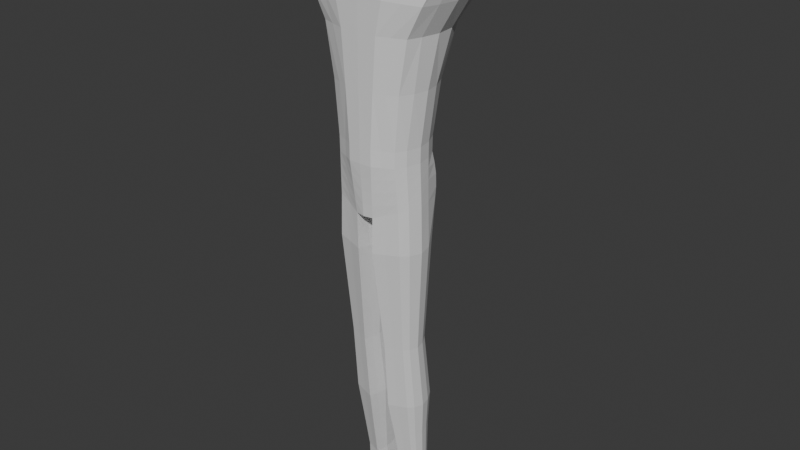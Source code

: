 # Source: Modelagem-Personagem.blend  (saved by Blender 4.4.30; exported with 4.5.12 LTS)
import bpy
from mathutils import Matrix  # noqa: F401  (used for matrix-valued properties, if any)

bpy.ops.wm.read_factory_settings(use_empty=True)
scene = bpy.context.scene
scene.name = 'Scene'

# ---- collections
col_collection = bpy.data.collections.new('Collection'); scene.collection.children.link(col_collection)

# ---- materials (node trees are filled in below, after node groups)
mat_material = bpy.data.materials.new('Material')
mat_material.alpha_threshold = 0.0
mat_material.roughness = 0.5
mat_material.line_color = (0.0, 0.0, 0.0, 1.0)

# ---- material node trees
mat_material.use_nodes = True; mat_material.node_tree.nodes.clear()
_N = mat_material.node_tree.nodes; _L = mat_material.node_tree.links
n0 = _N.new('ShaderNodeOutputMaterial'); n0.name = 'Material Output'; n0.location = (300, 300)
n1 = _N.new('ShaderNodeBsdfPrincipled'); n1.name = 'Principled BSDF'; n1.location = (10, 300)
n1.inputs[3].default_value = 1.45
_L.new(n1.outputs[0], n0.inputs[0])
n0.is_active_output = True

# ---- world
world_world = bpy.data.worlds.new('World'); scene.world = world_world
world_world.use_nodes = True; world_world.node_tree.nodes.clear()
_N = world_world.node_tree.nodes; _L = world_world.node_tree.links
n0 = _N.new('ShaderNodeOutputWorld'); n0.name = 'World Output'; n0.location = (300, 300)
n1 = _N.new('ShaderNodeBackground'); n1.name = 'Background'; n1.location = (10, 300)
n1.inputs[0].default_value = (0.05088, 0.05088, 0.05088, 1.0)
_L.new(n1.outputs[0], n0.inputs[0])
n0.is_active_output = True
world_world.color = (0.05088, 0.05088, 0.05088)
world_world.sun_shadow_jitter_overblur = 0.0

# ---- meshes
me_cube = bpy.data.meshes.new('Cube')
me_cube.from_pydata([(0.1676, 0.201, 0.2217), (0.1474, 0.1768, -0.01777), (0.1676, -0.06349, 0.2217), (0.1474, -0.06349, -0.01777), (0.0, 0.2063, -0.01777), (0.0, -0.1072, 0.2217), (0.0, -0.1072, -0.01777), (0.0, 0.2379, 0.2217), (0.1472, -0.08599, 0.4543), (0.197, -0.08599, 0.5922), (0.1461, 0.1768, -0.09069), (0.0, -0.1072, 0.4543), (0.2778, 0.2927, 0.59), (0.2778, -0.06349, 0.59), (0.0, -0.1072, 0.5976), (0.0, 0.3499, 0.5976), (0.1189, -0.08599, 0.2217), (0.0, 0.2977, 0.4543), (0.2075, 0.2468, 0.4543), (0.09458, 0.1901, -0.01777), (0.2075, -0.06349, 0.4543), (0.4277, 0.3382, 0.867), (0.4054, -0.002738, 0.867), (0.0, -0.04649, 0.8746), (0.0, 0.3965, 0.8746), (0.09458, -0.08599, -0.09069), (0.09356, -0.06737, -0.31), (0.0, 0.3964, 0.7361), (0.3682, 0.3154, 0.7285), (0.2611, 0.3521, 0.7307), (0.3458, -0.03311, 0.7285), (0.0, -0.09738, 0.7361), (0.1537, 0.1925, -0.2915), (0.1537, -0.05198, -0.2891), (0.0, 0.2168, -0.3162), (0.0, -0.08982, -0.3322), (0.3033, 0.3689, 0.8693), (0.1472, 0.2707, 0.4543), (0.0, -0.1072, -0.09069), (0.1461, -0.06349, -0.09069), (0.197, 0.3209, 0.5922), (0.0, 0.2063, -0.09069), (0.05579, -0.1053, -0.01777), (0.07012, 0.2329, 0.2217), (0.05579, 0.2019, -0.01777), (0.07012, -0.1053, 0.2217), (0.1162, 0.3453, 0.5944), (0.1162, -0.1053, 0.5944), (0.0868, -0.1053, 0.4543), (0.0868, 0.2915, 0.4543), (0.1789, 0.3947, 0.8715), (0.1696, -0.03934, 0.8715), (0.1189, 0.218, 0.2217), (0.154, 0.3844, 0.733), (0.1447, -0.08529, 0.733), (0.04173, -0.08243, -0.3322), (0.04173, 0.2135, -0.3143), (0.09458, -0.08599, -0.01777), (0.05579, 0.2019, -0.09069), (0.05579, -0.1053, -0.09069), (0.1998, 0.1295, 0.2217), (0.1968, -0.005344, 0.2217), (0.2116, 0.06187, 0.2217), (0.1727, -0.01922, -0.01777), (0.1778, 0.1134, -0.01777), (0.1897, 0.04671, -0.01777), (0.3156, 0.1868, 0.59), (0.3026, 0.007987, 0.59), (0.3215, 0.09596, 0.59), (0.2413, 0.167, 0.4543), (0.2306, -0.003765, 0.4543), (0.2494, 0.07853, 0.4543), (0.4301, 0.05908, 0.8878), (0.4548, 0.2365, 0.901), (0.4536, 0.1451, 0.9058), (0.0, 0.04291, 0.8985), (4.657e-10, 0.2382, 0.914), (0.0, 0.1421, 0.9164), (0.384, 0.2058, 0.7291), (0.364, 0.02846, 0.7289), (0.3813, 0.1131, 0.7292), (0.1785, -0.01313, -0.2839), (0.1837, 0.1077, -0.2839), (0.1957, 0.04694, -0.2839), (0.0, 0.1145, -0.3477), (0.0, -0.02076, -0.3474), (0.0, 0.04656, -0.3524), (0.1712, -0.01963, -0.08768), (0.1763, 0.1138, -0.08768), (0.1883, 0.04668, -0.08768), (0.1918, 0.2453, 0.9099), (0.1812, 0.04771, 0.8949), (0.1908, 0.1475, 0.9127), (0.03879, 0.1081, -0.3468), (0.03963, -0.01594, -0.346), (0.03378, 0.04575, -0.3517), (0.2875, -0.022, 0.8693), (0.2453, -0.06045, 0.7307), (0.09356, 0.2023, -0.3064), (0.09458, 0.1901, -0.09069), (0.3057, 0.05304, 0.8914), (0.3222, 0.1468, 0.9093), (0.3233, 0.2424, 0.9054), (0.1687, 0.1409, -1.301), (0.1776, 0.09446, -1.303), (0.04956, 0.04633, -1.316), (0.03195, 0.1081, -0.5118), (0.02578, 0.04575, -0.5151), (0.1836, -0.01313, -0.4902), (0.1598, 0.1638, -0.4833), (0.0948, 0.1736, -0.4917), (0.0948, -0.06737, -0.4917), (0.1598, -0.05198, -0.4833), (0.03883, -0.08243, -0.4986), (0.03883, 0.1839, -0.4986), (0.03298, -0.01594, -0.5113), (0.2002, 0.04694, -0.495), (0.1887, 0.1077, -0.4917), (0.05404, 0.1993, -1.306), (0.05404, -0.004554, -1.306), (0.1467, 0.01875, -1.294), (0.09688, 0.006976, -1.301), (0.09688, 0.1914, -1.301), (0.1467, 0.1839, -1.294), (0.1649, 0.04849, -1.299), (0.04405, 0.09355, -1.318), (0.1522, -0.05422, -0.2509), (0.1479, -0.06071, -0.139), (0.1499, -0.05768, -0.1913), (0.0, -0.09417, -0.2719), (-4.366e-10, -0.1029, -0.1515), (-2.183e-10, -0.09852, -0.2117), (0.09433, 0.2124, -0.1446), (0.09377, 0.2184, -0.26), (0.09408, 0.2251, -0.1988), (0.09433, -0.08151, -0.1459), (0.09377, -0.07131, -0.2658), (0.09405, -0.07641, -0.2059), (0.1494, 0.1885, -0.1419), (0.1535, 0.1964, -0.2536), (0.152, 0.1961, -0.1939), (0.0, 0.2305, -0.1462), (-1.164e-10, 0.2367, -0.2606), (0.0, 0.2427, -0.2036), (0.04516, 0.2317, -0.2604), (0.05236, 0.2257, -0.1459), (0.04876, 0.2378, -0.2034), (0.05236, -0.09973, -0.1497), (0.04525, -0.08816, -0.2718), (0.04875, -0.09385, -0.2117), (0.182, 0.1088, -0.246), (0.1778, 0.1124, -0.1345), (0.1798, 0.1107, -0.1866), (0.1942, 0.04689, -0.241), (0.1898, 0.04674, -0.1311), (0.1919, 0.04681, -0.1814), (0.1728, -0.01817, -0.1336), (0.177, -0.01439, -0.2455), (0.1748, -0.0164, -0.1859), (0.04878, 0.1412, -1.316), (0.09837, 0.07999, -1.835), (0.1374, 0.08922, -1.83), (0.06481, 0.07096, -1.839), (0.05324, 0.1038, -0.9932), (0.0489, 0.05994, -0.9955), (0.1599, 0.01853, -0.978), (0.1432, 0.143, -0.9732), (0.09745, 0.1499, -0.979), (0.09745, -0.01963, -0.979), (0.1432, -0.008803, -0.9732), (0.05808, -0.03022, -0.984), (0.05808, 0.1571, -0.984), (0.05396, 0.01654, -0.9928), (0.1716, 0.06078, -0.9814), (0.1635, 0.1035, -0.9791), (0.06745, 0.1579, -1.679), (0.06433, 0.1264, -1.68), (0.1441, 0.09661, -1.668), (0.1321, 0.186, -1.664), (0.09922, 0.191, -1.668), (0.09922, 0.06919, -1.668), (0.1321, 0.07697, -1.664), (0.07093, 0.06158, -1.672), (0.07093, 0.1962, -1.672), (0.06797, 0.09518, -1.678), (0.1525, 0.127, -1.67), (0.1467, 0.1577, -1.668), (0.05956, 0.06832, -1.484), (0.06321, 0.02681, -1.477), (0.1536, 0.07008, -1.471), (0.164, 0.1076, -1.474), (0.1568, 0.1455, -1.472), (0.1388, 0.04582, -1.467), (0.09815, 0.03622, -1.472), (0.06321, 0.1931, -1.477), (0.05891, 0.1458, -1.485), (0.09815, 0.1867, -1.472), (0.05506, 0.1068, -1.487), (0.1388, 0.1805, -1.467), (0.06069, 0.1852, -1.847), (0.05699, 0.1478, -1.849), (0.1516, 0.1125, -1.834), (0.1374, 0.2186, -1.83), (0.09837, 0.2245, -1.835), (0.09837, 0.07999, -1.835), (0.1374, 0.08922, -1.83), (0.06481, 0.07096, -1.839), (0.06481, 0.2307, -1.839), (0.0613, 0.1108, -1.846), (0.1616, 0.1485, -1.837), (0.1547, 0.185, -1.835), (0.09837, 0.2245, -1.835), (0.1374, 0.2186, -1.83), (0.1516, 0.1125, -1.834), (0.05699, 0.1478, -1.849), (0.06069, 0.1852, -1.847), (0.1015, 0.1852, -1.84), (0.1031, 0.1479, -1.842), (0.1003, 0.111, -1.839), (0.06481, 0.2307, -1.839), (0.0613, 0.1108, -1.846), (0.1616, 0.1485, -1.837), (0.1547, 0.185, -1.835)], [], [(93, 56, 114, 106), (60, 0, 18, 69), (19, 52, 0, 1), (42, 45, 5, 6), (49, 17, 15, 46), (100, 91, 51, 96), (1, 64, 88, 10), (85, 94, 55, 35), (97, 30, 22, 96), (30, 79, 72, 22), (66, 12, 28, 78), (8, 20, 13, 9), (16, 2, 20, 8), (63, 61, 2, 3), (1, 0, 60, 64), (43, 7, 17, 49), (50, 24, 76, 90), (82, 83, 116, 117), (36, 50, 90, 102), (53, 27, 24, 50), (46, 15, 27, 53), (20, 70, 67, 13), (69, 18, 12, 66), (9, 13, 30, 97), (39, 25, 135, 127), (41, 58, 145, 141), (59, 38, 130, 147), (136, 148, 55, 26), (19, 1, 10, 99), (42, 6, 38, 59), (13, 67, 79, 30), (63, 3, 39, 87), (57, 42, 59, 25), (4, 44, 58, 41), (151, 88, 89, 154), (25, 59, 147, 135), (81, 33, 112, 108), (34, 56, 93, 84), (14, 47, 54, 31), (40, 46, 53, 29), (29, 53, 50, 36), (91, 75, 23, 51), (78, 28, 21, 73), (52, 43, 49, 37), (5, 45, 48, 11), (11, 48, 47, 14), (31, 54, 51, 23), (37, 49, 46, 40), (57, 16, 45, 42), (4, 7, 43, 44), (61, 63, 65, 62), (62, 65, 64, 60), (70, 61, 62, 71), (71, 62, 60, 69), (67, 70, 71, 68), (68, 71, 69, 66), (100, 72, 74, 101), (101, 74, 73, 102), (79, 67, 68, 80), (80, 68, 66, 78), (72, 79, 80, 74), (74, 80, 78, 73), (94, 85, 86, 95), (95, 86, 84, 93), (88, 64, 65, 89), (89, 65, 63, 87), (82, 150, 153, 83), (125, 159, 195, 197), (75, 91, 92, 77), (77, 92, 90, 76), (26, 55, 113, 111), (83, 81, 108, 116), (2, 61, 70, 20), (55, 94, 115, 113), (92, 101, 102, 90), (91, 100, 101, 92), (3, 2, 16, 57), (18, 37, 40, 12), (0, 52, 37, 18), (28, 29, 36, 21), (12, 40, 29, 28), (87, 39, 127, 156), (3, 57, 25, 39), (44, 19, 99, 58), (99, 10, 138, 132), (47, 9, 97, 54), (21, 36, 102, 73), (95, 93, 106, 107), (45, 16, 8, 48), (48, 8, 9, 47), (54, 97, 96, 51), (72, 100, 96, 22), (44, 43, 52, 19), (56, 98, 110, 114), (118, 122, 196, 194), (159, 118, 194, 195), (120, 121, 193, 192), (124, 120, 192, 189), (103, 104, 190, 191), (104, 124, 189, 190), (119, 105, 187, 188), (111, 113, 170, 168), (33, 26, 111, 112), (98, 32, 109, 110), (32, 82, 117, 109), (94, 95, 107, 115), (133, 139, 32, 98), (148, 129, 35, 55), (154, 89, 87, 156), (83, 153, 157, 81), (10, 88, 151, 138), (142, 144, 56, 34), (58, 99, 132, 145), (144, 133, 98, 56), (139, 150, 82, 32), (157, 126, 33, 81), (133, 144, 146, 134), (134, 146, 145, 132), (136, 126, 128, 137), (137, 128, 127, 135), (154, 156, 158, 155), (155, 158, 157, 153), (151, 154, 155, 152), (152, 155, 153, 150), (148, 136, 137, 149), (149, 137, 135, 147), (144, 142, 143, 146), (146, 143, 141, 145), (139, 133, 134, 140), (140, 134, 132, 138), (129, 148, 149, 131), (131, 149, 147, 130), (150, 139, 140, 152), (152, 140, 138, 151), (126, 157, 158, 128), (128, 158, 156, 127), (126, 136, 26, 33), (109, 117, 174, 166), (107, 106, 163, 164), (112, 111, 168, 169), (106, 114, 171, 163), (115, 107, 164, 172), (108, 112, 169, 165), (116, 108, 165, 173), (110, 109, 166, 167), (114, 110, 167, 171), (113, 115, 172, 170), (117, 116, 173, 174), (174, 173, 104, 103), (168, 170, 119, 121), (166, 174, 103, 123), (164, 163, 159, 125), (169, 168, 121, 120), (163, 171, 118, 159), (172, 164, 125, 105), (165, 169, 120, 124), (173, 165, 124, 104), (167, 166, 123, 122), (171, 167, 122, 118), (170, 172, 105, 119), (187, 197, 176, 184), (193, 188, 182, 180), (196, 198, 178, 179), (198, 191, 186, 178), (197, 195, 175, 176), (194, 196, 179, 183), (195, 194, 183, 175), (192, 193, 180, 181), (189, 192, 181, 177), (191, 190, 185, 186), (190, 189, 177, 185), (188, 187, 184, 182), (184, 176, 200, 208), (181, 180, 204, 205), (178, 186, 210, 202), (185, 177, 201, 209), (183, 179, 203, 207), (179, 178, 202, 203), (175, 183, 207, 199), (186, 185, 209, 210), (177, 181, 205, 201), (176, 175, 199, 200), (180, 182, 206, 204), (182, 184, 208, 206), (123, 103, 191, 198), (122, 123, 198, 196), (121, 119, 188, 193), (105, 125, 197, 187), (218, 213, 161, 160), (206, 208, 220, 162), (210, 209, 221, 222), (204, 206, 162, 160), (202, 210, 222, 212), (200, 199, 215, 214), (205, 204, 160, 161), (199, 207, 219, 215), (208, 200, 214, 220), (211, 212, 222, 216), (221, 217, 216, 222), (218, 220, 214, 217), (217, 214, 215, 216), (213, 218, 217, 221), (219, 211, 216, 215), (220, 218, 160, 162), (207, 203, 211, 219), (203, 202, 212, 211), (209, 201, 213, 221), (201, 205, 161, 213)])
_uv = me_cube.uv_layers.new(name='UVMap')
_uv.uv.foreach_set('vector', [0.2894, 0.5691, 0.2891, 0.5, 0.2891, 0.5, 0.2894, 0.5691, 0.625, 0.5655, 0.625, 0.5, 0.625, 0.5, 0.625, 0.5688, 0.375, 0.4636, 0.625, 0.4636, 0.625, 0.5, 0.375, 0.5, 0.375, 0.8227, 0.625, 0.8227, 0.625, 0.875, 0.375, 0.875, 0.625, 0.4273, 0.625, 0.375, 0.625, 0.375, 0.625, 0.4273, 0.6614, 0.7026, 0.6977, 0.6998, 0.6977, 0.75, 0.6614, 0.75, 0.375, 0.5, 0.375, 0.5619, 0.375, 0.5616, 0.375, 0.5, 0.25, 0.681, 0.29, 0.6875, 0.2891, 0.75, 0.25, 0.75, 0.625, 0.7864, 0.625, 0.75, 0.625, 0.75, 0.625, 0.7864, 0.625, 0.75, 0.625, 0.7045, 0.625, 0.7055, 0.625, 0.75, 0.625, 0.577, 0.625, 0.5, 0.625, 0.5, 0.625, 0.5765, 0.625, 0.7864, 0.625, 0.75, 0.625, 0.75, 0.625, 0.7864, 0.625, 0.7864, 0.625, 0.75, 0.625, 0.75, 0.625, 0.7864, 0.375, 0.7006, 0.625, 0.6932, 0.625, 0.75, 0.375, 0.75, 0.375, 0.5, 0.625, 0.5, 0.625, 0.5655, 0.375, 0.5619, 0.625, 0.4273, 0.625, 0.375, 0.625, 0.375, 0.625, 0.4273, 0.6977, 0.5, 0.75, 0.5, 0.75, 0.588, 0.6977, 0.5859, 0.375, 0.5611, 0.3694, 0.6277, 0.3694, 0.6277, 0.375, 0.5611, 0.6614, 0.5, 0.6977, 0.5, 0.6977, 0.5859, 0.6614, 0.5809, 0.625, 0.4273, 0.625, 0.375, 0.625, 0.375, 0.625, 0.4273, 0.625, 0.4273, 0.625, 0.375, 0.625, 0.375, 0.625, 0.4273, 0.625, 0.75, 0.625, 0.7049, 0.625, 0.7016, 0.625, 0.75, 0.625, 0.5688, 0.625, 0.5, 0.625, 0.5, 0.625, 0.577, 0.625, 0.7864, 0.625, 0.75, 0.625, 0.75, 0.625, 0.7864, 0.375, 0.75, 0.375, 0.7864, 0.375, 0.7866, 0.375, 0.75, 0.375, 0.375, 0.375, 0.4273, 0.375, 0.4241, 0.375, 0.375, 0.375, 0.8227, 0.375, 0.875, 0.375, 0.875, 0.375, 0.8259, 0.375, 0.7871, 0.375, 0.8326, 0.375, 0.8359, 0.375, 0.7873, 0.375, 0.4636, 0.375, 0.5, 0.375, 0.5, 0.375, 0.4636, 0.375, 0.8227, 0.375, 0.875, 0.375, 0.875, 0.375, 0.8227, 0.625, 0.75, 0.625, 0.7016, 0.625, 0.7045, 0.625, 0.75, 0.375, 0.7006, 0.375, 0.75, 0.375, 0.75, 0.375, 0.7011, 0.375, 0.7864, 0.375, 0.8227, 0.375, 0.8227, 0.375, 0.7864, 0.375, 0.375, 0.375, 0.4273, 0.375, 0.4273, 0.375, 0.375, 0.375, 0.5615, 0.375, 0.5616, 0.375, 0.6277, 0.3738, 0.6277, 0.375, 0.7864, 0.375, 0.8227, 0.375, 0.8259, 0.375, 0.7866, 0.375, 0.7017, 0.375, 0.75, 0.375, 0.75, 0.375, 0.7017, 0.25, 0.5, 0.2891, 0.5, 0.2894, 0.5691, 0.25, 0.5732, 0.625, 0.875, 0.625, 0.8227, 0.625, 0.8227, 0.625, 0.875, 0.625, 0.4636, 0.625, 0.4273, 0.625, 0.4273, 0.625, 0.4636, 0.625, 0.4636, 0.625, 0.4273, 0.625, 0.4273, 0.625, 0.4636, 0.6977, 0.6998, 0.75, 0.6988, 0.75, 0.75, 0.6977, 0.75, 0.625, 0.5765, 0.625, 0.5, 0.625, 0.5, 0.625, 0.5759, 0.625, 0.4636, 0.625, 0.4273, 0.625, 0.4273, 0.625, 0.4636, 0.625, 0.875, 0.625, 0.8227, 0.625, 0.8227, 0.625, 0.875, 0.625, 0.875, 0.625, 0.8227, 0.625, 0.8227, 0.625, 0.875, 0.625, 0.875, 0.625, 0.8227, 0.625, 0.8227, 0.625, 0.875, 0.625, 0.4636, 0.625, 0.4273, 0.625, 0.4273, 0.625, 0.4636, 0.375, 0.7864, 0.625, 0.7864, 0.625, 0.8227, 0.375, 0.8227, 0.375, 0.375, 0.625, 0.375, 0.625, 0.4273, 0.375, 0.4273, 0.625, 0.6932, 0.375, 0.7006, 0.375, 0.6277, 0.6236, 0.6277, 0.6236, 0.6277, 0.375, 0.6277, 0.375, 0.5619, 0.625, 0.5655, 0.625, 0.7049, 0.625, 0.6932, 0.6236, 0.6277, 0.625, 0.6427, 0.625, 0.6427, 0.6236, 0.6277, 0.625, 0.5655, 0.625, 0.5688, 0.625, 0.7016, 0.625, 0.7049, 0.625, 0.6427, 0.625, 0.642, 0.625, 0.642, 0.625, 0.6427, 0.625, 0.5688, 0.625, 0.577, 0.6614, 0.7026, 0.625, 0.7055, 0.6265, 0.6428, 0.6623, 0.6422, 0.6623, 0.6422, 0.6265, 0.6428, 0.625, 0.5759, 0.6614, 0.5809, 0.625, 0.7045, 0.625, 0.7016, 0.625, 0.642, 0.625, 0.6426, 0.625, 0.6426, 0.625, 0.642, 0.625, 0.577, 0.625, 0.5765, 0.625, 0.7055, 0.625, 0.7045, 0.625, 0.6426, 0.6265, 0.6428, 0.6265, 0.6428, 0.625, 0.6426, 0.625, 0.5765, 0.625, 0.5759, 0.29, 0.6875, 0.25, 0.681, 0.25, 0.6277, 0.2825, 0.6277, 0.2825, 0.6277, 0.25, 0.6277, 0.25, 0.5732, 0.2894, 0.5691, 0.375, 0.5616, 0.375, 0.5619, 0.375, 0.6277, 0.375, 0.6277, 0.375, 0.6277, 0.375, 0.6277, 0.375, 0.7006, 0.375, 0.7011, 0.375, 0.5611, 0.375, 0.5612, 0.3705, 0.6277, 0.3694, 0.6277, 0.2825, 0.6277, 0.2894, 0.5691, 0.2894, 0.5691, 0.2825, 0.6277, 0.75, 0.6988, 0.6977, 0.6998, 0.6982, 0.6417, 0.75, 0.6415, 0.75, 0.6415, 0.6982, 0.6417, 0.6977, 0.5859, 0.75, 0.588, 0.375, 0.7873, 0.375, 0.8359, 0.375, 0.8359, 0.375, 0.7873, 0.3694, 0.6277, 0.375, 0.7017, 0.375, 0.7017, 0.3694, 0.6277, 0.625, 0.75, 0.625, 0.6932, 0.625, 0.7049, 0.625, 0.75, 0.2891, 0.75, 0.29, 0.6875, 0.29, 0.6875, 0.2891, 0.75, 0.6982, 0.6417, 0.6623, 0.6422, 0.6614, 0.5809, 0.6977, 0.5859, 0.6977, 0.6998, 0.6614, 0.7026, 0.6623, 0.6422, 0.6982, 0.6417, 0.375, 0.75, 0.625, 0.75, 0.625, 0.7864, 0.375, 0.7864, 0.625, 0.5, 0.625, 0.4636, 0.625, 0.4636, 0.625, 0.5, 0.625, 0.5, 0.625, 0.4636, 0.625, 0.4636, 0.625, 0.5, 0.625, 0.5, 0.625, 0.4636, 0.625, 0.4636, 0.625, 0.5, 0.625, 0.5, 0.625, 0.4636, 0.625, 0.4636, 0.625, 0.5, 0.375, 0.7011, 0.375, 0.75, 0.375, 0.75, 0.375, 0.7012, 0.375, 0.75, 0.375, 0.7864, 0.375, 0.7864, 0.375, 0.75, 0.375, 0.4273, 0.375, 0.4636, 0.375, 0.4636, 0.375, 0.4273, 0.375, 0.4636, 0.375, 0.5, 0.375, 0.5034, 0.375, 0.4636, 0.625, 0.8227, 0.625, 0.7864, 0.625, 0.7864, 0.625, 0.8227, 0.625, 0.5, 0.6614, 0.5, 0.6614, 0.5809, 0.625, 0.5759, 0.2825, 0.6277, 0.2894, 0.5691, 0.2894, 0.5691, 0.2825, 0.6277, 0.625, 0.8227, 0.625, 0.7864, 0.625, 0.7864, 0.625, 0.8227, 0.625, 0.8227, 0.625, 0.7864, 0.625, 0.7864, 0.625, 0.8227, 0.625, 0.8227, 0.625, 0.7864, 0.625, 0.7864, 0.625, 0.8227, 0.625, 0.7055, 0.6614, 0.7026, 0.6614, 0.75, 0.625, 0.75, 0.375, 0.4273, 0.625, 0.4273, 0.625, 0.4636, 0.375, 0.4636, 0.375, 0.4141, 0.375, 0.4627, 0.375, 0.4627, 0.375, 0.4141, 0.375, 0.4141, 0.375, 0.4627, 0.375, 0.4627, 0.375, 0.4141, 0.2894, 0.5691, 0.2891, 0.5, 0.2891, 0.5, 0.2894, 0.5691, 0.375, 0.75, 0.375, 0.7873, 0.375, 0.7873, 0.375, 0.75, 0.375, 0.7017, 0.375, 0.75, 0.375, 0.75, 0.375, 0.7017, 0.375, 0.5611, 0.3694, 0.6277, 0.3694, 0.6277, 0.375, 0.5611, 0.3694, 0.6277, 0.375, 0.7017, 0.375, 0.7017, 0.3694, 0.6277, 0.2891, 0.75, 0.29, 0.6875, 0.29, 0.6875, 0.2891, 0.75, 0.375, 0.7873, 0.375, 0.8359, 0.375, 0.8359, 0.375, 0.7873, 0.375, 0.75, 0.375, 0.7873, 0.375, 0.7873, 0.375, 0.75, 0.375, 0.4627, 0.375, 0.5, 0.375, 0.5, 0.375, 0.4627, 0.375, 0.5, 0.375, 0.5611, 0.375, 0.5611, 0.375, 0.5, 0.29, 0.6875, 0.2825, 0.6277, 0.2825, 0.6277, 0.29, 0.6875, 0.375, 0.4629, 0.375, 0.5022, 0.375, 0.5, 0.375, 0.4627, 0.375, 0.8326, 0.375, 0.875, 0.375, 0.875, 0.375, 0.8359, 0.3738, 0.6277, 0.375, 0.6277, 0.375, 0.7011, 0.375, 0.7012, 0.3694, 0.6277, 0.3705, 0.6277, 0.375, 0.7016, 0.375, 0.7017, 0.375, 0.5, 0.375, 0.5616, 0.375, 0.5615, 0.375, 0.5034, 0.375, 0.375, 0.375, 0.4173, 0.375, 0.4141, 0.375, 0.375, 0.375, 0.4273, 0.375, 0.4636, 0.375, 0.4636, 0.375, 0.4241, 0.375, 0.4173, 0.375, 0.4629, 0.375, 0.4627, 0.375, 0.4141, 0.375, 0.5022, 0.375, 0.5612, 0.375, 0.5611, 0.375, 0.5, 0.375, 0.7016, 0.375, 0.75, 0.375, 0.75, 0.375, 0.7017, 0.375, 0.4629, 0.375, 0.4173, 0.375, 0.4221, 0.375, 0.4652, 0.375, 0.4652, 0.375, 0.4221, 0.375, 0.4241, 0.375, 0.4636, 0.375, 0.7871, 0.375, 0.75, 0.375, 0.75, 0.375, 0.7868, 0.375, 0.7868, 0.375, 0.75, 0.375, 0.75, 0.375, 0.7866, 0.3738, 0.6277, 0.375, 0.7012, 0.375, 0.7014, 0.3722, 0.6277, 0.3722, 0.6277, 0.375, 0.7014, 0.375, 0.7016, 0.3705, 0.6277, 0.375, 0.5615, 0.3738, 0.6277, 0.3722, 0.6277, 0.375, 0.5613, 0.375, 0.5613, 0.3722, 0.6277, 0.3705, 0.6277, 0.375, 0.5612, 0.375, 0.8326, 0.375, 0.7871, 0.375, 0.7868, 0.375, 0.8293, 0.375, 0.8293, 0.375, 0.7868, 0.375, 0.7866, 0.375, 0.8259, 0.375, 0.4173, 0.375, 0.375, 0.375, 0.3762, 0.375, 0.4221, 0.375, 0.4221, 0.375, 0.3762, 0.375, 0.375, 0.375, 0.4241, 0.375, 0.5022, 0.375, 0.4629, 0.375, 0.4652, 0.375, 0.5079, 0.375, 0.5079, 0.375, 0.4652, 0.375, 0.4636, 0.375, 0.5034, 0.375, 0.875, 0.375, 0.8326, 0.375, 0.8293, 0.375, 0.875, 0.375, 0.875, 0.375, 0.8293, 0.375, 0.8259, 0.375, 0.875, 0.375, 0.5612, 0.375, 0.5022, 0.375, 0.5079, 0.375, 0.5613, 0.375, 0.5613, 0.375, 0.5079, 0.375, 0.5034, 0.375, 0.5615, 0.375, 0.75, 0.375, 0.7016, 0.375, 0.7014, 0.375, 0.75, 0.375, 0.75, 0.375, 0.7014, 0.375, 0.7012, 0.375, 0.75, 0.375, 0.75, 0.375, 0.7871, 0.375, 0.7873, 0.375, 0.75, 0.375, 0.5, 0.375, 0.5611, 0.375, 0.5611, 0.375, 0.5, 0.2825, 0.6277, 0.2894, 0.5691, 0.2894, 0.5691, 0.2825, 0.6277, 0.375, 0.75, 0.375, 0.7873, 0.375, 0.7873, 0.375, 0.75, 0.2894, 0.5691, 0.2891, 0.5, 0.2891, 0.5, 0.2894, 0.5691, 0.29, 0.6875, 0.2825, 0.6277, 0.2825, 0.6277, 0.29, 0.6875, 0.375, 0.7017, 0.375, 0.75, 0.375, 0.75, 0.375, 0.7017, 0.3694, 0.6277, 0.375, 0.7017, 0.375, 0.7017, 0.3694, 0.6277, 0.375, 0.4627, 0.375, 0.5, 0.375, 0.5, 0.375, 0.4627, 0.375, 0.4141, 0.375, 0.4627, 0.375, 0.4627, 0.375, 0.4141, 0.2891, 0.75, 0.29, 0.6875, 0.29, 0.6875, 0.2891, 0.75, 0.375, 0.5611, 0.3694, 0.6277, 0.3694, 0.6277, 0.375, 0.5611, 0.375, 0.5611, 0.3694, 0.6277, 0.3694, 0.6277, 0.375, 0.5611, 0.375, 0.7873, 0.375, 0.8359, 0.375, 0.8359, 0.375, 0.7873, 0.375, 0.5, 0.375, 0.5611, 0.375, 0.5611, 0.375, 0.5, 0.2825, 0.6277, 0.2894, 0.5691, 0.2894, 0.5691, 0.2825, 0.6277, 0.375, 0.75, 0.375, 0.7873, 0.375, 0.7873, 0.375, 0.75, 0.2894, 0.5691, 0.2891, 0.5, 0.2891, 0.5, 0.2894, 0.5691, 0.29, 0.6875, 0.2825, 0.6277, 0.2825, 0.6277, 0.29, 0.6875, 0.375, 0.7017, 0.375, 0.75, 0.375, 0.75, 0.375, 0.7017, 0.3694, 0.6277, 0.375, 0.7017, 0.375, 0.7017, 0.3694, 0.6277, 0.375, 0.4627, 0.375, 0.5, 0.375, 0.5, 0.375, 0.4627, 0.375, 0.4141, 0.375, 0.4627, 0.375, 0.4627, 0.375, 0.4141, 0.2891, 0.75, 0.29, 0.6875, 0.29, 0.6875, 0.2891, 0.75, 0.29, 0.6875, 0.2825, 0.6277, 0.2825, 0.6277, 0.29, 0.6875, 0.375, 0.7873, 0.375, 0.8359, 0.375, 0.8359, 0.375, 0.7873, 0.375, 0.4627, 0.375, 0.5, 0.375, 0.5, 0.375, 0.4627, 0.375, 0.5, 0.375, 0.5611, 0.375, 0.5611, 0.375, 0.5, 0.2825, 0.6277, 0.2894, 0.5691, 0.2894, 0.5691, 0.2825, 0.6277, 0.375, 0.4141, 0.375, 0.4627, 0.375, 0.4627, 0.375, 0.4141, 0.2894, 0.5691, 0.2891, 0.5, 0.2891, 0.5, 0.2894, 0.5691, 0.375, 0.75, 0.375, 0.7873, 0.375, 0.7873, 0.375, 0.75, 0.375, 0.7017, 0.375, 0.75, 0.375, 0.75, 0.375, 0.7017, 0.375, 0.5611, 0.3694, 0.6277, 0.3694, 0.6277, 0.375, 0.5611, 0.3694, 0.6277, 0.375, 0.7017, 0.375, 0.7017, 0.3694, 0.6277, 0.2891, 0.75, 0.29, 0.6875, 0.29, 0.6875, 0.2891, 0.75, 0.29, 0.6875, 0.2825, 0.6277, 0.2825, 0.6277, 0.29, 0.6875, 0.375, 0.75, 0.375, 0.7873, 0.375, 0.7873, 0.375, 0.75, 0.375, 0.5, 0.375, 0.5611, 0.375, 0.5611, 0.375, 0.5, 0.3694, 0.6277, 0.375, 0.7017, 0.375, 0.7017, 0.3694, 0.6277, 0.375, 0.4141, 0.375, 0.4627, 0.375, 0.4627, 0.375, 0.4141, 0.375, 0.4627, 0.375, 0.5, 0.375, 0.5, 0.375, 0.4627, 0.2894, 0.5691, 0.2891, 0.5, 0.2891, 0.5, 0.2894, 0.5691, 0.375, 0.5611, 0.3694, 0.6277, 0.3694, 0.6277, 0.375, 0.5611, 0.375, 0.7017, 0.375, 0.75, 0.375, 0.75, 0.375, 0.7017, 0.2825, 0.6277, 0.2894, 0.5691, 0.2894, 0.5691, 0.2825, 0.6277, 0.375, 0.7873, 0.375, 0.8359, 0.375, 0.8359, 0.375, 0.7873, 0.2891, 0.75, 0.29, 0.6875, 0.29, 0.6875, 0.2891, 0.75, 0.375, 0.5, 0.375, 0.5611, 0.375, 0.5611, 0.375, 0.5, 0.375, 0.4627, 0.375, 0.5, 0.375, 0.5, 0.375, 0.4627, 0.375, 0.7873, 0.375, 0.8359, 0.375, 0.8359, 0.375, 0.7873, 0.29, 0.6875, 0.2825, 0.6277, 0.2825, 0.6277, 0.29, 0.6875, 0.3325, 0.6946, 0.375, 0.7017, 0.375, 0.75, 0.3377, 0.75, 0.2891, 0.75, 0.29, 0.6875, 0.29, 0.6875, 0.2891, 0.75, 0.375, 0.5611, 0.3694, 0.6277, 0.3694, 0.6277, 0.375, 0.5611, 0.375, 0.7873, 0.375, 0.8359, 0.375, 0.8359, 0.375, 0.7873, 0.375, 0.5, 0.375, 0.5611, 0.375, 0.5611, 0.375, 0.5, 0.2825, 0.6277, 0.2894, 0.5691, 0.2894, 0.5691, 0.2825, 0.6277, 0.375, 0.75, 0.375, 0.7873, 0.375, 0.7873, 0.375, 0.75, 0.2894, 0.5691, 0.2891, 0.5, 0.2891, 0.5, 0.2894, 0.5691, 0.29, 0.6875, 0.2825, 0.6277, 0.2825, 0.6277, 0.29, 0.6875, 0.3377, 0.5, 0.375, 0.5, 0.375, 0.5611, 0.3322, 0.5651, 0.3694, 0.6277, 0.326, 0.6277, 0.3322, 0.5651, 0.375, 0.5611, 0.3325, 0.6946, 0.29, 0.6875, 0.2825, 0.6277, 0.326, 0.6277, 0.326, 0.6277, 0.2825, 0.6277, 0.2894, 0.5691, 0.3322, 0.5651, 0.375, 0.7017, 0.3325, 0.6946, 0.326, 0.6277, 0.3694, 0.6277, 0.2891, 0.5, 0.3377, 0.5, 0.3322, 0.5651, 0.2894, 0.5691, 0.29, 0.6875, 0.3325, 0.6946, 0.3377, 0.75, 0.2891, 0.75, 0.375, 0.4141, 0.375, 0.4627, 0.375, 0.4627, 0.375, 0.4141, 0.375, 0.4627, 0.375, 0.5, 0.375, 0.5, 0.375, 0.4627, 0.3694, 0.6277, 0.375, 0.7017, 0.375, 0.7017, 0.3694, 0.6277, 0.375, 0.7017, 0.375, 0.75, 0.375, 0.75, 0.375, 0.7017])
me_cube.materials.append(mat_material)
me_cube.use_mirror_vertex_groups = False
me_cube.update()

# ---- objects
ob_cube = bpy.data.objects.new('Cube', me_cube)
ob_empty = bpy.data.objects.new('Empty', None)
ob_empty_001 = bpy.data.objects.new('Empty.001', None)

# ---- transforms, parenting, visibility, modifiers, constraints
ob_cube.location = (-0.006592, -0.2519, 0.6102)
ob_cube.lock_rotations_4d = False
ob_cube.empty_display_type = 'ARROWS'
ob_cube.lineart.crease_threshold = 0.0
_m = ob_cube.modifiers.new('Mirror', 'MIRROR')
_m.use_clip = True
ob_empty.location = (0.3741, 0.0, 0.4999)
ob_empty.rotation_euler = (1.571, -0.0, -0.0)
ob_empty.empty_display_type = 'IMAGE'
ob_empty.empty_display_size = 5.0
ob_empty.empty_image_depth = 'BACK'
ob_empty.show_empty_image_perspective = False
ob_empty.use_empty_image_alpha = True
ob_empty.empty_image_side = 'FRONT'
ob_empty.color = (1.0, 1.0, 1.0, 0.2473)
ob_empty.hide_select = True
ob_empty_001.location = (2.485, -2.156, 0.4898)
ob_empty_001.rotation_euler = (1.571, -0.0, 1.571)
ob_empty_001.empty_display_type = 'IMAGE'
ob_empty_001.empty_display_size = 5.0
ob_empty_001.empty_image_depth = 'BACK'
ob_empty_001.use_empty_image_alpha = True
ob_empty_001.color = (1.0, 1.0, 1.0, 0.2473)
ob_empty_001.hide_select = True

# ---- collection membership
col_collection.objects.link(ob_cube)
col_collection.objects.link(ob_empty)
col_collection.objects.link(ob_empty_001)

# ---- scene / render settings (as saved in the file)
scene.frame_start = 1; scene.frame_end = 250; scene.frame_set(1)
scene.render.engine = 'BLENDER_EEVEE_NEXT'
bpy.context.view_layer.update()

# ---- added for rendering (the .blend has no active camera and no usable light): camera, sun
cam_auto = bpy.data.cameras.new('AutoCamera')
cam_auto.lens = 50.0
cam_auto.sensor_width = 36.0
cam_auto.clip_end = 1000.0
ob_auto_camera = bpy.data.objects.new('AutoCamera', cam_auto)
scene.collection.objects.link(ob_auto_camera)
ob_auto_camera.location = (2.72654, -3.38706, 2.33058)
ob_auto_camera.rotation_euler = (1.09748, -7.21219e-08, 0.694738)
scene.camera = ob_auto_camera
light_auto_sun = bpy.data.lights.new('AutoSun', 'SUN')
light_auto_sun.energy = 3.0
light_auto_sun.angle = 0.0523599
ob_auto_sun = bpy.data.objects.new('AutoSun', light_auto_sun)
scene.collection.objects.link(ob_auto_sun)
ob_auto_sun.rotation_euler = (0.872665, 0.174533, 0.523599)
bpy.context.view_layer.update()
